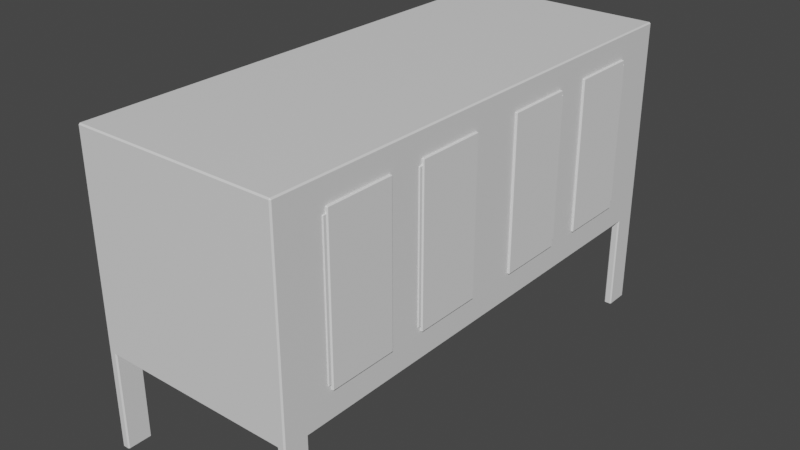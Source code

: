 # Source: TVStand.blend  (saved by Blender 3.5.10; exported with 4.5.12 LTS)
import bpy
from mathutils import Matrix  # noqa: F401  (used for matrix-valued properties, if any)

bpy.ops.wm.read_factory_settings(use_empty=True)
scene = bpy.context.scene
scene.name = 'Scene'

# ---- collections
col_collection = bpy.data.collections.new('Collection'); scene.collection.children.link(col_collection)

# ---- materials (node trees are filled in below, after node groups)
mat_material = bpy.data.materials.new('Material')
mat_material.alpha_threshold = 0.0
mat_material.use_transparent_shadow = False
mat_material.roughness = 0.5
mat_material.line_color = (0.0, 0.0, 0.0, 1.0)

# ---- material node trees
mat_material.use_nodes = True; mat_material.node_tree.nodes.clear()
_N = mat_material.node_tree.nodes; _L = mat_material.node_tree.links
n0 = _N.new('ShaderNodeOutputMaterial'); n0.name = 'Material Output'; n0.location = (300, 300)
n1 = _N.new('ShaderNodeBsdfPrincipled'); n1.name = 'Principled BSDF'; n1.location = (10, 300)
n1.distribution = 'GGX'
n1.subsurface_method = 'RANDOM_WALK_SKIN'
n1.inputs[3].default_value = 1.45
n1.inputs[27].default_value = (0.0, 0.0, 0.0, 1.0)
n1.inputs[28].default_value = 1.0
_L.new(n1.outputs[0], n0.inputs[0])
n0.is_active_output = True

# ---- world
world_world = bpy.data.worlds.new('World'); scene.world = world_world
world_world.use_nodes = True; world_world.node_tree.nodes.clear()
_N = world_world.node_tree.nodes; _L = world_world.node_tree.links
n0 = _N.new('ShaderNodeOutputWorld'); n0.name = 'World Output'; n0.location = (300, 300)
n1 = _N.new('ShaderNodeBackground'); n1.name = 'Background'; n1.location = (10, 300)
n1.inputs[0].default_value = (0.05088, 0.05088, 0.05088, 1.0)
_L.new(n1.outputs[0], n0.inputs[0])
n0.is_active_output = True
world_world.color = (0.05088, 0.05088, 0.05088)
world_world.use_sun_shadow = False
world_world.sun_shadow_jitter_overblur = 0.0

# ---- meshes
me_cube = bpy.data.meshes.new('Cube')
me_cube.from_pydata([(8.14, -18.06, 6.799), (8.14, -18.06, -1.0), (8.14, -20.06, 6.799), (8.14, -20.06, -1.0), (7.503, -18.06, 6.799), (7.503, -18.06, -1.0), (7.503, -20.06, 6.799), (7.503, -20.06, -1.0), (8.14, -20.06, 23.05), (7.503, -20.06, 23.05), (8.14, -18.06, 23.05), (7.503, -18.06, 23.05), (7.503, 0.0, 6.799), (8.14, 0.0, 6.799), (7.503, 0.0, 23.05), (8.14, 0.0, 23.05), (0.0, -20.06, 6.799), (0.0, -18.06, 6.799), (0.0, -20.06, 23.05), (0.0, -18.06, 23.05), (0.0, 0.0, 6.799), (0.0, 0.0, 23.05)], [], [(0, 4, 12, 13), (3, 2, 6, 7), (7, 6, 4, 5), (5, 1, 3, 7), (1, 0, 2, 3), (5, 4, 0, 1), (10, 11, 9, 8), (6, 2, 8, 9), (12, 4, 17, 20), (2, 0, 10, 8), (10, 0, 13, 15), (11, 10, 15, 14), (6, 9, 18, 16), (4, 6, 16, 17), (11, 14, 21, 19), (9, 11, 19, 18)])
_uv = me_cube.uv_layers.new(name='UVMap')
_uv.uv.foreach_set('vector', [0.625, 0.5, 0.625, 0.25, 0.625, 0.25, 0.625, 0.5, 0.375, 0.75, 0.625, 0.75, 0.625, 1.0, 0.375, 1.0, 0.375, 0.0, 0.625, 0.0, 0.625, 0.25, 0.375, 0.25, 0.125, 0.5, 0.375, 0.5, 0.375, 0.75, 0.125, 0.75, 0.375, 0.5, 0.625, 0.5, 0.625, 0.75, 0.375, 0.75, 0.375, 0.25, 0.625, 0.25, 0.625, 0.5, 0.375, 0.5, 0.625, 0.5, 0.875, 0.5, 0.875, 0.75, 0.625, 0.75, 0.625, 1.0, 0.625, 0.75, 0.625, 0.75, 0.625, 1.0, 0.625, 0.25, 0.625, 0.25, 0.625, 0.25, 0.625, 0.25, 0.625, 0.75, 0.625, 0.5, 0.625, 0.5, 0.625, 0.75, 0.625, 0.5, 0.625, 0.5, 0.625, 0.5, 0.625, 0.5, 0.875, 0.5, 0.625, 0.5, 0.625, 0.5, 0.875, 0.5, 0.625, 1.0, 0.625, 1.0, 0.625, 1.0, 0.625, 1.0, 0.625, 0.25, 0.625, 0.0, 0.625, 0.0, 0.625, 0.25, 0.875, 0.5, 0.875, 0.5, 0.875, 0.5, 0.875, 0.5, 0.875, 0.75, 0.875, 0.5, 0.875, 0.5, 0.875, 0.75])
me_cube.materials.append(mat_material)
me_cube.use_mirror_vertex_groups = False
me_cube.update()
me_cube_001 = bpy.data.meshes.new('Cube.001')
me_cube_001.from_pydata([(-1.0, -16.02, -4.63), (-1.0, -16.02, 7.539), (-1.0, -10.53, -4.63), (-1.0, -10.53, 7.539), (1.0, -16.02, -4.63), (1.0, -16.02, 7.539), (1.0, -10.53, -4.63), (1.0, -10.53, 7.539), (0.456, -10.53, -4.63), (0.456, -10.53, 7.539), (0.456, -16.02, -4.63), (0.456, -16.02, 7.539), (0.9119, -10.53, 7.539), (0.9119, -16.02, -4.63), (0.9119, -10.53, -4.63), (0.9119, -16.02, 7.539), (-1.0, -16.02, 7.106), (-1.0, -10.53, 7.106), (1.0, -10.53, 7.106), (1.0, -16.02, 7.106), (0.456, -16.02, 7.106), (0.456, -10.53, 7.106), (0.9119, -16.02, 7.106), (0.9119, -10.53, 7.106), (-1.0, -10.53, -4.221), (1.0, -10.53, -4.221), (1.0, -16.02, -4.221), (0.456, -16.02, -4.221), (0.456, -10.53, -4.221), (0.9119, -16.02, -4.221), (0.9119, -10.53, -4.221), (-1.0, -16.02, -4.221), (0.9119, -16.31, 7.106), (0.456, -16.31, 7.106), (0.456, -16.31, -4.221), (0.9119, -16.31, -4.221)], [], [(12, 9, 11, 15), (23, 12, 7, 18), (18, 7, 5, 19), (20, 11, 1, 16), (14, 6, 4, 13), (9, 3, 1, 11), (2, 8, 10, 0), (22, 15, 11, 20), (17, 3, 9, 21), (19, 5, 15, 22), (8, 14, 13, 10), (21, 9, 12, 23), (7, 12, 15, 5), (28, 21, 23, 30), (26, 19, 22, 29), (24, 17, 21, 28), (20, 27, 34, 33), (27, 20, 16, 31), (25, 18, 19, 26), (30, 23, 18, 25), (14, 30, 25, 6), (6, 25, 26, 4), (10, 27, 31, 0), (13, 29, 27, 10), (2, 24, 28, 8), (4, 26, 29, 13), (8, 28, 30, 14), (35, 32, 33, 34), (27, 29, 35, 34), (22, 20, 33, 32), (29, 22, 32, 35)])
_uv = me_cube_001.uv_layers.new(name='UVMap')
_uv.uv.foreach_set('vector', [0.636, 0.5, 0.693, 0.5, 0.693, 0.75, 0.636, 0.75, 0.6161, 0.489, 0.625, 0.489, 0.625, 0.5, 0.6161, 0.5, 0.6161, 0.5, 0.625, 0.5, 0.625, 0.75, 0.6161, 0.75, 0.6161, 0.818, 0.625, 0.818, 0.625, 1.0, 0.6161, 1.0, 0.364, 0.5, 0.375, 0.5, 0.375, 0.75, 0.364, 0.75, 0.693, 0.5, 0.875, 0.5, 0.875, 0.75, 0.693, 0.75, 0.125, 0.5, 0.307, 0.5, 0.307, 0.75, 0.125, 0.75, 0.6161, 0.761, 0.625, 0.761, 0.625, 0.818, 0.6161, 0.818, 0.6161, 0.25, 0.625, 0.25, 0.625, 0.432, 0.6161, 0.432, 0.6161, 0.75, 0.625, 0.75, 0.625, 0.761, 0.6161, 0.761, 0.307, 0.5, 0.364, 0.5, 0.364, 0.75, 0.307, 0.75, 0.6161, 0.432, 0.625, 0.432, 0.625, 0.489, 0.6161, 0.489, 0.625, 0.5, 0.636, 0.5, 0.636, 0.75, 0.625, 0.75, 0.3834, 0.432, 0.6161, 0.432, 0.6161, 0.489, 0.3834, 0.489, 0.3834, 0.75, 0.6161, 0.75, 0.6161, 0.761, 0.3834, 0.761, 0.3834, 0.25, 0.6161, 0.25, 0.6161, 0.432, 0.3834, 0.432, 0.6161, 0.818, 0.3834, 0.818, 0.3834, 0.818, 0.6161, 0.818, 0.3834, 0.818, 0.6161, 0.818, 0.6161, 1.0, 0.3834, 1.0, 0.3834, 0.5, 0.6161, 0.5, 0.6161, 0.75, 0.3834, 0.75, 0.3834, 0.489, 0.6161, 0.489, 0.6161, 0.5, 0.3834, 0.5, 0.375, 0.489, 0.3834, 0.489, 0.3834, 0.5, 0.375, 0.5, 0.375, 0.5, 0.3834, 0.5, 0.3834, 0.75, 0.375, 0.75, 0.375, 0.818, 0.3834, 0.818, 0.3834, 1.0, 0.375, 1.0, 0.375, 0.761, 0.3834, 0.761, 0.3834, 0.818, 0.375, 0.818, 0.375, 0.25, 0.3834, 0.25, 0.3834, 0.432, 0.375, 0.432, 0.375, 0.75, 0.3834, 0.75, 0.3834, 0.761, 0.375, 0.761, 0.375, 0.432, 0.3834, 0.432, 0.3834, 0.489, 0.375, 0.489, 0.3834, 0.761, 0.6161, 0.761, 0.6161, 0.818, 0.3834, 0.818, 0.3834, 0.818, 0.3834, 0.761, 0.3834, 0.761, 0.3834, 0.818, 0.6161, 0.761, 0.6161, 0.818, 0.6161, 0.818, 0.6161, 0.761, 0.3834, 0.761, 0.6161, 0.761, 0.6161, 0.761, 0.3834, 0.761])
me_cube_001.update()
me_cube_002 = bpy.data.meshes.new('Cube.002')
me_cube_002.from_pydata([(-1.0, -7.63, -4.63), (-1.0, -7.63, 7.539), (-1.0, -2.141, -4.63), (-1.0, -2.141, 7.539), (1.0, -7.63, -4.63), (1.0, -7.63, 7.539), (1.0, -2.141, -4.63), (1.0, -2.141, 7.539), (0.456, -2.141, -4.63), (0.456, -2.141, 7.539), (0.456, -7.63, -4.63), (0.456, -7.63, 7.539), (0.9119, -2.141, 7.539), (0.9119, -7.63, -4.63), (0.9119, -2.141, -4.63), (0.9119, -7.63, 7.539), (-1.0, -7.63, 7.106), (-1.0, -2.141, 7.106), (1.0, -2.141, 7.106), (1.0, -7.63, 7.106), (0.456, -7.63, 7.106), (0.456, -2.141, 7.106), (0.9119, -7.63, 7.106), (0.9119, -2.141, 7.106), (-1.0, -2.141, -4.221), (1.0, -2.141, -4.221), (1.0, -7.63, -4.221), (0.456, -7.63, -4.221), (0.456, -2.141, -4.221), (0.9119, -7.63, -4.221), (0.9119, -2.141, -4.221), (-1.0, -7.63, -4.221), (0.9119, -7.919, 7.106), (0.456, -7.919, 7.106), (0.456, -7.919, -4.221), (0.9119, -7.919, -4.221)], [], [(12, 9, 11, 15), (23, 12, 7, 18), (18, 7, 5, 19), (20, 11, 1, 16), (14, 6, 4, 13), (9, 3, 1, 11), (2, 8, 10, 0), (22, 15, 11, 20), (17, 3, 9, 21), (19, 5, 15, 22), (8, 14, 13, 10), (21, 9, 12, 23), (7, 12, 15, 5), (28, 21, 23, 30), (26, 19, 22, 29), (24, 17, 21, 28), (20, 27, 34, 33), (27, 20, 16, 31), (25, 18, 19, 26), (30, 23, 18, 25), (14, 30, 25, 6), (6, 25, 26, 4), (10, 27, 31, 0), (13, 29, 27, 10), (2, 24, 28, 8), (4, 26, 29, 13), (8, 28, 30, 14), (35, 32, 33, 34), (27, 29, 35, 34), (22, 20, 33, 32), (29, 22, 32, 35)])
_uv = me_cube_002.uv_layers.new(name='UVMap')
_uv.uv.foreach_set('vector', [0.636, 0.5, 0.693, 0.5, 0.693, 0.75, 0.636, 0.75, 0.6161, 0.489, 0.625, 0.489, 0.625, 0.5, 0.6161, 0.5, 0.6161, 0.5, 0.625, 0.5, 0.625, 0.75, 0.6161, 0.75, 0.6161, 0.818, 0.625, 0.818, 0.625, 1.0, 0.6161, 1.0, 0.364, 0.5, 0.375, 0.5, 0.375, 0.75, 0.364, 0.75, 0.693, 0.5, 0.875, 0.5, 0.875, 0.75, 0.693, 0.75, 0.125, 0.5, 0.307, 0.5, 0.307, 0.75, 0.125, 0.75, 0.6161, 0.761, 0.625, 0.761, 0.625, 0.818, 0.6161, 0.818, 0.6161, 0.25, 0.625, 0.25, 0.625, 0.432, 0.6161, 0.432, 0.6161, 0.75, 0.625, 0.75, 0.625, 0.761, 0.6161, 0.761, 0.307, 0.5, 0.364, 0.5, 0.364, 0.75, 0.307, 0.75, 0.6161, 0.432, 0.625, 0.432, 0.625, 0.489, 0.6161, 0.489, 0.625, 0.5, 0.636, 0.5, 0.636, 0.75, 0.625, 0.75, 0.3834, 0.432, 0.6161, 0.432, 0.6161, 0.489, 0.3834, 0.489, 0.3834, 0.75, 0.6161, 0.75, 0.6161, 0.761, 0.3834, 0.761, 0.3834, 0.25, 0.6161, 0.25, 0.6161, 0.432, 0.3834, 0.432, 0.6161, 0.818, 0.3834, 0.818, 0.3834, 0.818, 0.6161, 0.818, 0.3834, 0.818, 0.6161, 0.818, 0.6161, 1.0, 0.3834, 1.0, 0.3834, 0.5, 0.6161, 0.5, 0.6161, 0.75, 0.3834, 0.75, 0.3834, 0.489, 0.6161, 0.489, 0.6161, 0.5, 0.3834, 0.5, 0.375, 0.489, 0.3834, 0.489, 0.3834, 0.5, 0.375, 0.5, 0.375, 0.5, 0.3834, 0.5, 0.3834, 0.75, 0.375, 0.75, 0.375, 0.818, 0.3834, 0.818, 0.3834, 1.0, 0.375, 1.0, 0.375, 0.761, 0.3834, 0.761, 0.3834, 0.818, 0.375, 0.818, 0.375, 0.25, 0.3834, 0.25, 0.3834, 0.432, 0.375, 0.432, 0.375, 0.75, 0.3834, 0.75, 0.3834, 0.761, 0.375, 0.761, 0.375, 0.432, 0.3834, 0.432, 0.3834, 0.489, 0.375, 0.489, 0.3834, 0.761, 0.6161, 0.761, 0.6161, 0.818, 0.3834, 0.818, 0.3834, 0.818, 0.3834, 0.761, 0.3834, 0.761, 0.3834, 0.818, 0.6161, 0.761, 0.6161, 0.818, 0.6161, 0.818, 0.6161, 0.761, 0.3834, 0.761, 0.6161, 0.761, 0.6161, 0.761, 0.3834, 0.761])
me_cube_002.update()

# ---- objects
ob_stand = bpy.data.objects.new('Stand', me_cube)
ob_cabinetdoor1 = bpy.data.objects.new('CabinetDoor1', me_cube_001)
ob_cabinetdoor2 = bpy.data.objects.new('CabinetDoor2', me_cube_002)

# ---- transforms, parenting, visibility, modifiers, constraints
ob_stand.location = (0.0, 0.0, 0.0)
ob_stand.lock_rotations_4d = False
ob_stand.empty_display_type = 'ARROWS'
ob_stand.lineart.crease_threshold = 0.0
_m = ob_stand.modifiers.new('Mirror', 'MIRROR')
_m.use_axis = (True, True, False)
_m.use_clip = True
_m = ob_stand.modifiers.new('Bevel', 'BEVEL')
ob_cabinetdoor1.location = (7.308, 0.0, 13.59)
_m = ob_cabinetdoor1.modifiers.new('Mirror', 'MIRROR')
_m.use_axis = (False, True, False)
_m = ob_cabinetdoor1.modifiers.new('Bevel', 'BEVEL')
_m.width = 9.21
_m.width_pct = 9.21
ob_cabinetdoor2.location = (7.308, 0.0, 13.59)
_m = ob_cabinetdoor2.modifiers.new('Mirror', 'MIRROR')
_m.use_axis = (False, True, False)
_m = ob_cabinetdoor2.modifiers.new('Bevel', 'BEVEL')
_m.width = 9.21
_m.width_pct = 9.21

# ---- collection membership
col_collection.objects.link(ob_stand)
col_collection.objects.link(ob_cabinetdoor1)
col_collection.objects.link(ob_cabinetdoor2)

# ---- scene / render settings (as saved in the file)
scene.frame_start = 1; scene.frame_end = 250; scene.frame_set(1)
scene.render.engine = 'BLENDER_EEVEE_NEXT'
scene.cycles.sampling_pattern = 'TABULATED_SOBOL'
scene.view_settings.view_transform = 'Filmic'
bpy.context.view_layer.update()

# ---- added for rendering (the .blend has no active camera and no usable light): camera, sun
cam_auto = bpy.data.cameras.new('AutoCamera')
cam_auto.lens = 50.0
cam_auto.sensor_width = 36.0
cam_auto.clip_end = 1000.0
ob_auto_camera = bpy.data.objects.new('AutoCamera', cam_auto)
scene.collection.objects.link(ob_auto_camera)
ob_auto_camera.location = (45.9608, -55.0523, 47.7246)
ob_auto_camera.rotation_euler = (1.09748, -7.21219e-08, 0.694738)
scene.camera = ob_auto_camera
light_auto_sun = bpy.data.lights.new('AutoSun', 'SUN')
light_auto_sun.energy = 3.0
light_auto_sun.angle = 0.0523599
ob_auto_sun = bpy.data.objects.new('AutoSun', light_auto_sun)
scene.collection.objects.link(ob_auto_sun)
ob_auto_sun.rotation_euler = (0.872665, 0.174533, 0.523599)
bpy.context.view_layer.update()
